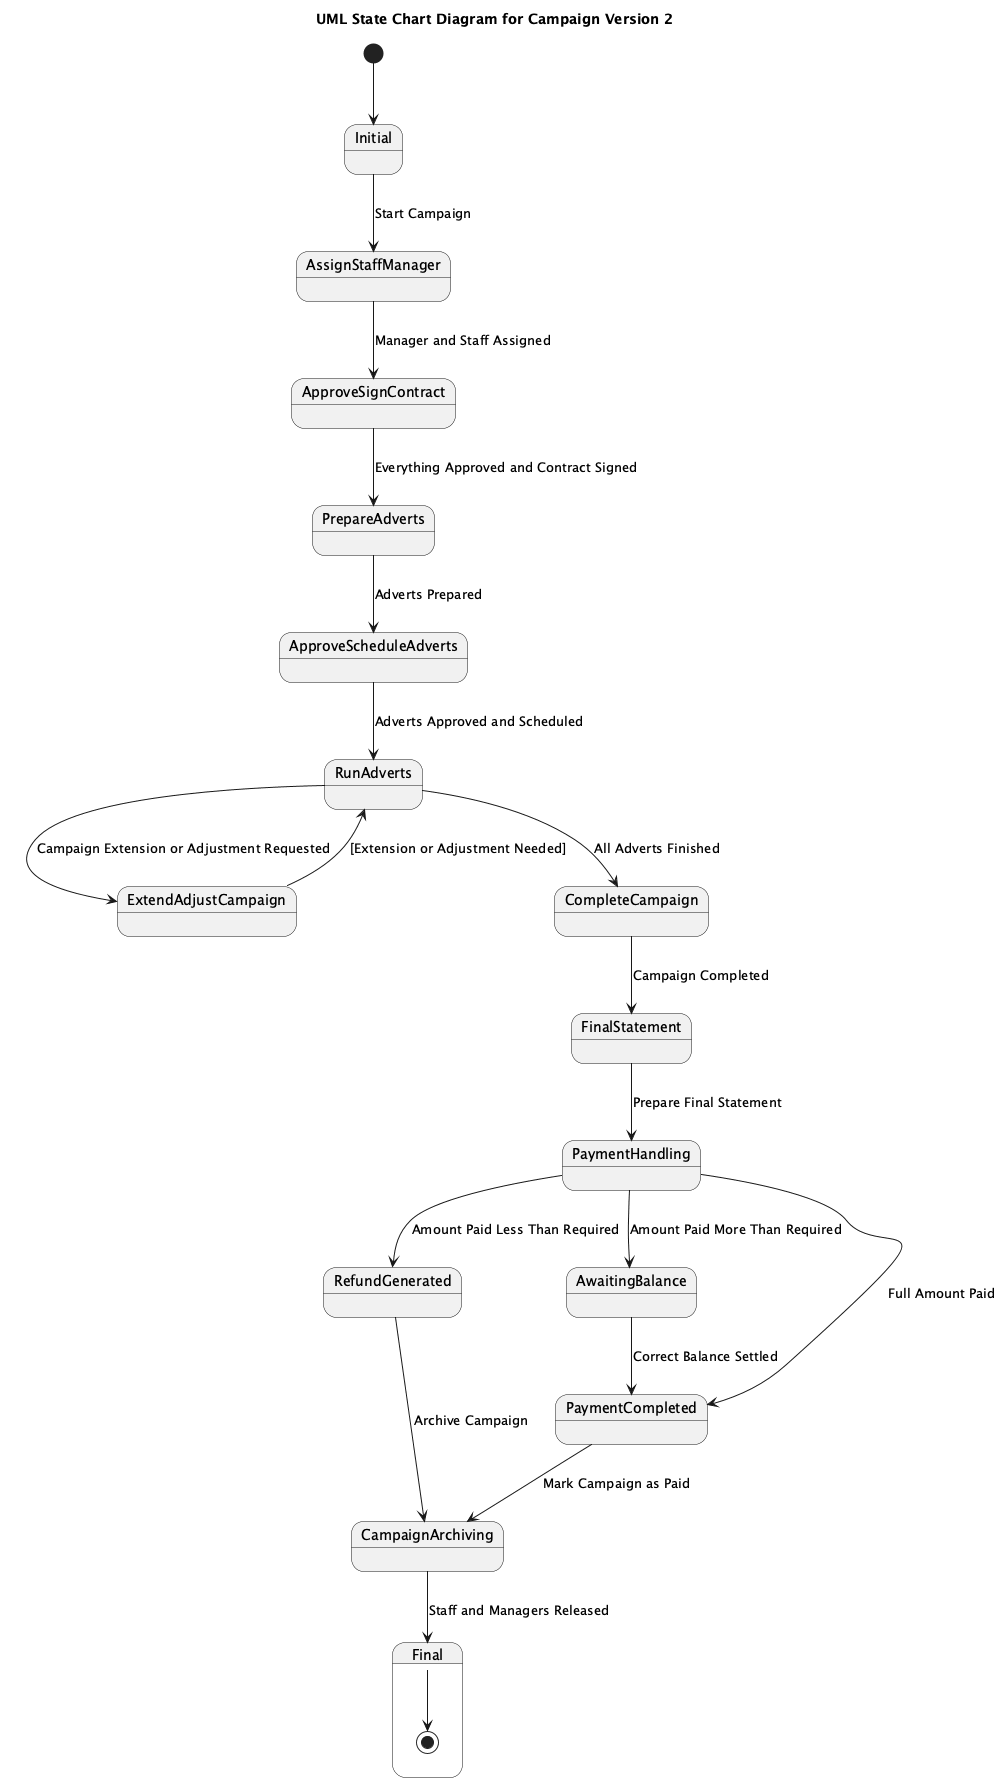

The diagram above was rendered by PlantUML. Its source (embedded in the PNG):
@startuml
title UML State Chart Diagram for Campaign Version 2

[*] --> Initial

state Initial {
    Initial --> AssignStaffManager : Start Campaign
}

state AssignStaffManager {
    AssignStaffManager --> ApproveSignContract : Manager and Staff Assigned
}

state ApproveSignContract {
    ApproveSignContract --> PrepareAdverts : Everything Approved and Contract Signed
}

state PrepareAdverts {
    PrepareAdverts --> ApproveScheduleAdverts : Adverts Prepared
}

state ApproveScheduleAdverts {
    ApproveScheduleAdverts --> RunAdverts : Adverts Approved and Scheduled
}

state RunAdverts {
    RunAdverts --> ExtendAdjustCampaign : Campaign Extension or Adjustment Requested
    RunAdverts --> CompleteCampaign : All Adverts Finished
}

state ExtendAdjustCampaign {
    ExtendAdjustCampaign --> RunAdverts : [Extension or Adjustment Needed]
}

state CompleteCampaign {
    CompleteCampaign --> FinalStatement : Campaign Completed
}

state FinalStatement {
    FinalStatement --> PaymentHandling : Prepare Final Statement
}

state PaymentHandling {
    PaymentHandling --> RefundGenerated : Amount Paid Less Than Required
    PaymentHandling --> AwaitingBalance : Amount Paid More Than Required
    PaymentHandling --> PaymentCompleted : Full Amount Paid
}

state RefundGenerated {
    RefundGenerated --> CampaignArchiving : Archive Campaign
}

state AwaitingBalance {
    AwaitingBalance --> PaymentCompleted : Correct Balance Settled
}

state PaymentCompleted {
    PaymentCompleted --> CampaignArchiving : Mark Campaign as Paid
}

state CampaignArchiving {
    CampaignArchiving --> Final : Staff and Managers Released
}

state Final {
    Final --> [*]
}

@enduml